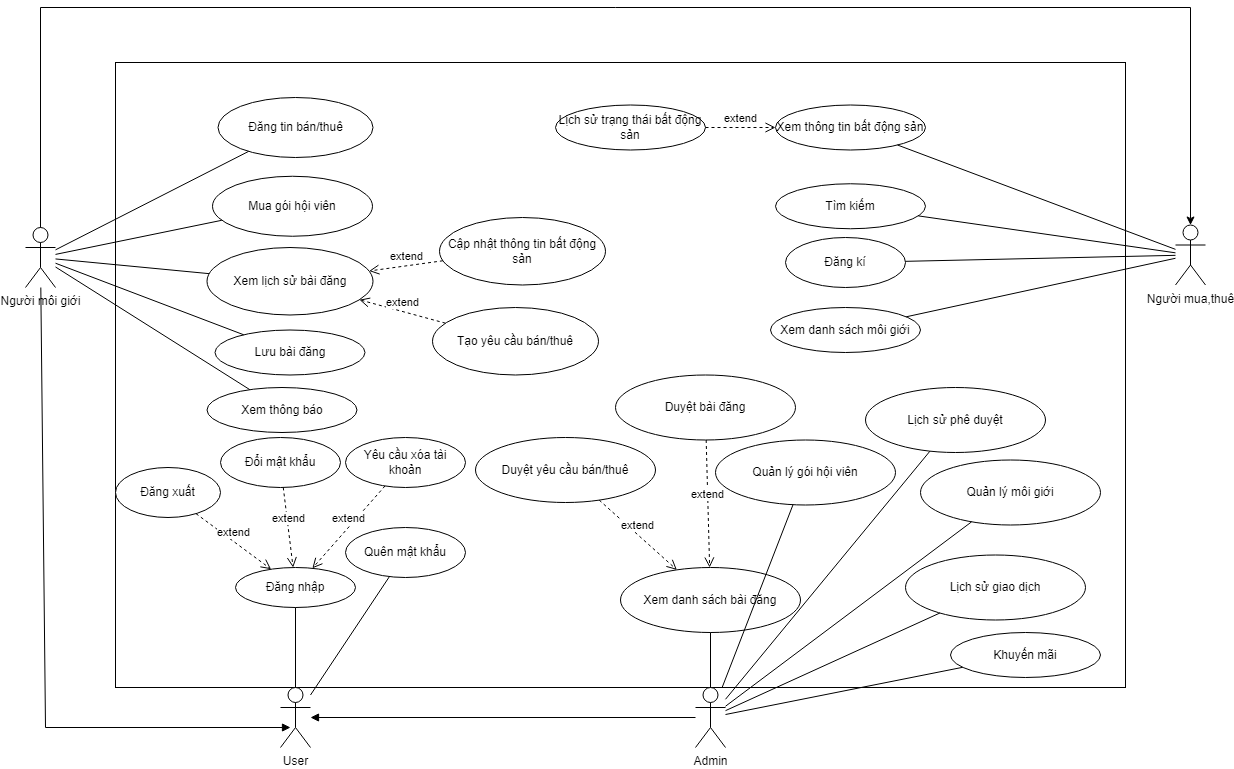

The diagram above was exported from draw.io. Its source (the exported page's mxGraphModel, read from the mxfile embedded in the PNG):
<mxGraphModel dx="2504" dy="885" grid="1" gridSize="10" guides="1" tooltips="1" connect="1" arrows="1" fold="1" page="1" pageScale="1" pageWidth="827" pageHeight="1169" math="0" shadow="0">
  <root>
    <mxCell id="0" />
    <mxCell id="1" parent="0" />
    <mxCell id="c4i69WQvhLZ-mKNHA5L--1" value="Người môi giới" style="shape=umlActor;verticalLabelPosition=bottom;verticalAlign=top;html=1;outlineConnect=0;" parent="1" vertex="1">
      <mxGeometry y="520" width="30" height="60" as="geometry" />
    </mxCell>
    <mxCell id="c4i69WQvhLZ-mKNHA5L--3" value="" style="rounded=0;whiteSpace=wrap;html=1;" parent="1" vertex="1">
      <mxGeometry x="90" y="355" width="1010" height="625" as="geometry" />
    </mxCell>
    <mxCell id="c4i69WQvhLZ-mKNHA5L--4" value="User" style="shape=umlActor;verticalLabelPosition=bottom;verticalAlign=top;html=1;outlineConnect=0;" parent="1" vertex="1">
      <mxGeometry x="255" y="980" width="30" height="60" as="geometry" />
    </mxCell>
    <mxCell id="c4i69WQvhLZ-mKNHA5L--6" value="Người mua,thuê" style="shape=umlActor;verticalLabelPosition=bottom;verticalAlign=top;html=1;outlineConnect=0;" parent="1" vertex="1">
      <mxGeometry x="1150" y="517.5" width="30" height="60" as="geometry" />
    </mxCell>
    <mxCell id="c4i69WQvhLZ-mKNHA5L--7" value="Đăng kí" style="ellipse;whiteSpace=wrap;html=1;" parent="1" vertex="1">
      <mxGeometry x="760" y="530" width="120" height="50" as="geometry" />
    </mxCell>
    <mxCell id="c4i69WQvhLZ-mKNHA5L--8" value="Đăng nhập" style="ellipse;whiteSpace=wrap;html=1;" parent="1" vertex="1">
      <mxGeometry x="210" y="860" width="120" height="40" as="geometry" />
    </mxCell>
    <mxCell id="c4i69WQvhLZ-mKNHA5L--10" value="Đăng xuất" style="ellipse;whiteSpace=wrap;html=1;" parent="1" vertex="1">
      <mxGeometry x="90" y="760" width="105" height="50" as="geometry" />
    </mxCell>
    <mxCell id="c4i69WQvhLZ-mKNHA5L--11" value="Đổi mật khẩu" style="ellipse;whiteSpace=wrap;html=1;" parent="1" vertex="1">
      <mxGeometry x="195" y="730" width="120" height="50" as="geometry" />
    </mxCell>
    <mxCell id="c4i69WQvhLZ-mKNHA5L--13" value="" style="endArrow=none;html=1;rounded=0;" parent="1" source="c4i69WQvhLZ-mKNHA5L--4" target="c4i69WQvhLZ-mKNHA5L--8" edge="1">
      <mxGeometry width="50" height="50" relative="1" as="geometry">
        <mxPoint x="560" y="940" as="sourcePoint" />
        <mxPoint x="610" y="890" as="targetPoint" />
      </mxGeometry>
    </mxCell>
    <mxCell id="c4i69WQvhLZ-mKNHA5L--14" value="extend" style="html=1;verticalAlign=bottom;endArrow=open;dashed=1;endSize=8;curved=0;rounded=0;" parent="1" source="c4i69WQvhLZ-mKNHA5L--10" target="c4i69WQvhLZ-mKNHA5L--8" edge="1">
      <mxGeometry relative="1" as="geometry">
        <mxPoint x="250" y="840" as="sourcePoint" />
        <mxPoint x="170" y="840" as="targetPoint" />
      </mxGeometry>
    </mxCell>
    <mxCell id="c4i69WQvhLZ-mKNHA5L--17" value="extend" style="html=1;verticalAlign=bottom;endArrow=open;dashed=1;endSize=8;curved=0;rounded=0;" parent="1" source="c4i69WQvhLZ-mKNHA5L--11" target="c4i69WQvhLZ-mKNHA5L--8" edge="1">
      <mxGeometry relative="1" as="geometry">
        <mxPoint x="340" y="830" as="sourcePoint" />
        <mxPoint x="280" y="870" as="targetPoint" />
      </mxGeometry>
    </mxCell>
    <mxCell id="c4i69WQvhLZ-mKNHA5L--21" value="" style="html=1;verticalAlign=bottom;endArrow=block;curved=0;rounded=0;" parent="1" source="c4i69WQvhLZ-mKNHA5L--1" edge="1">
      <mxGeometry width="80" relative="1" as="geometry">
        <mxPoint x="65" y="590" as="sourcePoint" />
        <mxPoint x="265" y="1020" as="targetPoint" />
        <Array as="points">
          <mxPoint x="20" y="1020" />
        </Array>
      </mxGeometry>
    </mxCell>
    <mxCell id="c4i69WQvhLZ-mKNHA5L--25" value="Admin" style="shape=umlActor;verticalLabelPosition=bottom;verticalAlign=top;html=1;outlineConnect=0;" parent="1" vertex="1">
      <mxGeometry x="670" y="980" width="30" height="60" as="geometry" />
    </mxCell>
    <mxCell id="c4i69WQvhLZ-mKNHA5L--27" value="Duyệt bài đăng" style="ellipse;whiteSpace=wrap;html=1;" parent="1" vertex="1">
      <mxGeometry x="590" y="667.5" width="180" height="65" as="geometry" />
    </mxCell>
    <mxCell id="c4i69WQvhLZ-mKNHA5L--28" value="Đăng tin bán/thuê" style="ellipse;whiteSpace=wrap;html=1;" parent="1" vertex="1">
      <mxGeometry x="192.5" y="390" width="155" height="60" as="geometry" />
    </mxCell>
    <mxCell id="c4i69WQvhLZ-mKNHA5L--29" value="Cập nhật thông tin bất động sản" style="ellipse;whiteSpace=wrap;html=1;" parent="1" vertex="1">
      <mxGeometry x="414" y="510" width="166" height="67.5" as="geometry" />
    </mxCell>
    <mxCell id="c4i69WQvhLZ-mKNHA5L--31" value="Xem thông tin bất động sản" style="ellipse;whiteSpace=wrap;html=1;" parent="1" vertex="1">
      <mxGeometry x="750" y="397.5" width="150" height="45" as="geometry" />
    </mxCell>
    <mxCell id="c4i69WQvhLZ-mKNHA5L--51" style="edgeStyle=orthogonalEdgeStyle;rounded=0;orthogonalLoop=1;jettySize=auto;html=1;exitX=0.5;exitY=1;exitDx=0;exitDy=0;" parent="1" source="c4i69WQvhLZ-mKNHA5L--29" target="c4i69WQvhLZ-mKNHA5L--29" edge="1">
      <mxGeometry relative="1" as="geometry" />
    </mxCell>
    <mxCell id="c4i69WQvhLZ-mKNHA5L--58" value="" style="endArrow=none;html=1;rounded=0;" parent="1" source="c4i69WQvhLZ-mKNHA5L--6" target="c4i69WQvhLZ-mKNHA5L--31" edge="1">
      <mxGeometry width="50" height="50" relative="1" as="geometry">
        <mxPoint x="615" y="642.5" as="sourcePoint" />
        <mxPoint x="890" y="478.5" as="targetPoint" />
      </mxGeometry>
    </mxCell>
    <mxCell id="c4i69WQvhLZ-mKNHA5L--59" style="edgeStyle=orthogonalEdgeStyle;rounded=0;orthogonalLoop=1;jettySize=auto;html=1;exitX=0.5;exitY=1;exitDx=0;exitDy=0;" parent="1" edge="1">
      <mxGeometry relative="1" as="geometry">
        <mxPoint x="635" y="607.5" as="sourcePoint" />
        <mxPoint x="635" y="607.5" as="targetPoint" />
      </mxGeometry>
    </mxCell>
    <mxCell id="tS0gob0ndaM3J-_v52E2-4" value="" style="endArrow=none;html=1;rounded=0;" parent="1" source="c4i69WQvhLZ-mKNHA5L--1" target="c4i69WQvhLZ-mKNHA5L--28" edge="1">
      <mxGeometry width="50" height="50" relative="1" as="geometry">
        <mxPoint x="40" y="590" as="sourcePoint" />
        <mxPoint x="356" y="555" as="targetPoint" />
      </mxGeometry>
    </mxCell>
    <mxCell id="tS0gob0ndaM3J-_v52E2-6" value="Xem danh sách bài đăng" style="ellipse;whiteSpace=wrap;html=1;rotation=0;" parent="1" vertex="1">
      <mxGeometry x="595" y="860" width="180" height="65" as="geometry" />
    </mxCell>
    <mxCell id="tS0gob0ndaM3J-_v52E2-7" value="" style="endArrow=none;html=1;rounded=0;" parent="1" source="c4i69WQvhLZ-mKNHA5L--25" target="tS0gob0ndaM3J-_v52E2-6" edge="1">
      <mxGeometry width="50" height="50" relative="1" as="geometry">
        <mxPoint x="1180" y="468" as="sourcePoint" />
        <mxPoint x="932" y="278" as="targetPoint" />
      </mxGeometry>
    </mxCell>
    <mxCell id="tS0gob0ndaM3J-_v52E2-10" value="Mua gói hội viên" style="ellipse;whiteSpace=wrap;html=1;" parent="1" vertex="1">
      <mxGeometry x="187" y="468.75" width="160" height="60" as="geometry" />
    </mxCell>
    <mxCell id="tS0gob0ndaM3J-_v52E2-11" value="" style="endArrow=none;html=1;rounded=0;" parent="1" source="c4i69WQvhLZ-mKNHA5L--1" target="tS0gob0ndaM3J-_v52E2-10" edge="1">
      <mxGeometry width="50" height="50" relative="1" as="geometry">
        <mxPoint x="40" y="560" as="sourcePoint" />
        <mxPoint x="204" y="565" as="targetPoint" />
      </mxGeometry>
    </mxCell>
    <mxCell id="tS0gob0ndaM3J-_v52E2-13" value="" style="html=1;verticalAlign=bottom;endArrow=block;curved=0;rounded=0;" parent="1" source="c4i69WQvhLZ-mKNHA5L--25" target="c4i69WQvhLZ-mKNHA5L--4" edge="1">
      <mxGeometry width="80" relative="1" as="geometry">
        <mxPoint x="26" y="590" as="sourcePoint" />
        <mxPoint x="275" y="1030" as="targetPoint" />
        <Array as="points" />
      </mxGeometry>
    </mxCell>
    <mxCell id="yN2Cevx9FcK47TUXefm0-1" value="Tìm kiếm" style="ellipse;whiteSpace=wrap;html=1;" parent="1" vertex="1">
      <mxGeometry x="750" y="476.25" width="150" height="45" as="geometry" />
    </mxCell>
    <mxCell id="yN2Cevx9FcK47TUXefm0-2" value="" style="endArrow=none;html=1;rounded=0;" parent="1" source="c4i69WQvhLZ-mKNHA5L--6" target="yN2Cevx9FcK47TUXefm0-1" edge="1">
      <mxGeometry width="50" height="50" relative="1" as="geometry">
        <mxPoint x="1160" y="557" as="sourcePoint" />
        <mxPoint x="930" y="554" as="targetPoint" />
      </mxGeometry>
    </mxCell>
    <mxCell id="yN2Cevx9FcK47TUXefm0-4" value="" style="endArrow=none;html=1;rounded=0;" parent="1" source="c4i69WQvhLZ-mKNHA5L--6" target="c4i69WQvhLZ-mKNHA5L--7" edge="1">
      <mxGeometry width="50" height="50" relative="1" as="geometry">
        <mxPoint x="290" y="1000" as="sourcePoint" />
        <mxPoint x="290" y="920" as="targetPoint" />
      </mxGeometry>
    </mxCell>
    <mxCell id="Ccp2FITqLAPcJYa5cveT-4" value="" style="endArrow=classic;html=1;rounded=0;" parent="1" source="c4i69WQvhLZ-mKNHA5L--1" target="c4i69WQvhLZ-mKNHA5L--6" edge="1">
      <mxGeometry width="50" height="50" relative="1" as="geometry">
        <mxPoint x="460" y="740" as="sourcePoint" />
        <mxPoint x="510" y="690" as="targetPoint" />
        <Array as="points">
          <mxPoint x="15" y="300" />
          <mxPoint x="1165" y="300" />
        </Array>
      </mxGeometry>
    </mxCell>
    <mxCell id="Ccp2FITqLAPcJYa5cveT-5" value="extend" style="html=1;verticalAlign=bottom;endArrow=open;dashed=1;endSize=8;curved=0;rounded=0;" parent="1" source="c4i69WQvhLZ-mKNHA5L--27" target="tS0gob0ndaM3J-_v52E2-6" edge="1">
      <mxGeometry relative="1" as="geometry">
        <mxPoint x="214" y="818" as="sourcePoint" />
        <mxPoint x="262" y="871" as="targetPoint" />
      </mxGeometry>
    </mxCell>
    <mxCell id="Ccp2FITqLAPcJYa5cveT-6" value="Xem lịch sử bài đăng" style="ellipse;whiteSpace=wrap;html=1;" parent="1" vertex="1">
      <mxGeometry x="181.5" y="540" width="166" height="67.5" as="geometry" />
    </mxCell>
    <mxCell id="Ccp2FITqLAPcJYa5cveT-7" value="" style="endArrow=none;html=1;rounded=0;" parent="1" source="c4i69WQvhLZ-mKNHA5L--1" target="Ccp2FITqLAPcJYa5cveT-6" edge="1">
      <mxGeometry width="50" height="50" relative="1" as="geometry">
        <mxPoint x="40" y="562" as="sourcePoint" />
        <mxPoint x="200" y="582" as="targetPoint" />
      </mxGeometry>
    </mxCell>
    <mxCell id="aKxHW_ghV4PInxZhm39_-1" value="Tạo yêu cầu bán/thuê" style="ellipse;whiteSpace=wrap;html=1;" parent="1" vertex="1">
      <mxGeometry x="407" y="600" width="166" height="67.5" as="geometry" />
    </mxCell>
    <mxCell id="aKxHW_ghV4PInxZhm39_-2" value="extend" style="html=1;verticalAlign=bottom;endArrow=open;dashed=1;endSize=8;curved=0;rounded=0;" parent="1" source="aKxHW_ghV4PInxZhm39_-1" target="Ccp2FITqLAPcJYa5cveT-6" edge="1">
      <mxGeometry relative="1" as="geometry">
        <mxPoint x="325" y="819" as="sourcePoint" />
        <mxPoint x="292" y="870" as="targetPoint" />
      </mxGeometry>
    </mxCell>
    <mxCell id="aKxHW_ghV4PInxZhm39_-3" value="extend" style="html=1;verticalAlign=bottom;endArrow=open;dashed=1;endSize=8;curved=0;rounded=0;" parent="1" source="c4i69WQvhLZ-mKNHA5L--29" target="Ccp2FITqLAPcJYa5cveT-6" edge="1">
      <mxGeometry relative="1" as="geometry">
        <mxPoint x="415" y="633" as="sourcePoint" />
        <mxPoint x="356" y="625" as="targetPoint" />
      </mxGeometry>
    </mxCell>
    <mxCell id="aKxHW_ghV4PInxZhm39_-4" value="Duyệt yêu cầu bán/thuê" style="ellipse;whiteSpace=wrap;html=1;" parent="1" vertex="1">
      <mxGeometry x="450" y="730" width="180" height="65" as="geometry" />
    </mxCell>
    <mxCell id="aKxHW_ghV4PInxZhm39_-5" value="extend" style="html=1;verticalAlign=bottom;endArrow=open;dashed=1;endSize=8;curved=0;rounded=0;" parent="1" source="aKxHW_ghV4PInxZhm39_-4" target="tS0gob0ndaM3J-_v52E2-6" edge="1">
      <mxGeometry relative="1" as="geometry">
        <mxPoint x="850" y="902" as="sourcePoint" />
        <mxPoint x="785" y="902" as="targetPoint" />
      </mxGeometry>
    </mxCell>
    <mxCell id="xqXGvCiBJRVue20ecXL4-1" value="Xem danh sách môi giới" style="ellipse;whiteSpace=wrap;html=1;" parent="1" vertex="1">
      <mxGeometry x="745" y="600" width="150" height="45" as="geometry" />
    </mxCell>
    <mxCell id="xqXGvCiBJRVue20ecXL4-2" value="Lưu bài đăng" style="ellipse;whiteSpace=wrap;html=1;" parent="1" vertex="1">
      <mxGeometry x="189.5" y="622.5" width="150" height="45" as="geometry" />
    </mxCell>
    <mxCell id="xqXGvCiBJRVue20ecXL4-3" value="Khuyến mãi" style="ellipse;whiteSpace=wrap;html=1;" parent="1" vertex="1">
      <mxGeometry x="925" y="925" width="150" height="45" as="geometry" />
    </mxCell>
    <mxCell id="xqXGvCiBJRVue20ecXL4-4" value="Quên mật khẩu" style="ellipse;whiteSpace=wrap;html=1;" parent="1" vertex="1">
      <mxGeometry x="320" y="820" width="120" height="50" as="geometry" />
    </mxCell>
    <mxCell id="xqXGvCiBJRVue20ecXL4-5" value="" style="endArrow=none;html=1;rounded=0;" parent="1" source="c4i69WQvhLZ-mKNHA5L--4" target="xqXGvCiBJRVue20ecXL4-4" edge="1">
      <mxGeometry width="50" height="50" relative="1" as="geometry">
        <mxPoint x="280" y="990" as="sourcePoint" />
        <mxPoint x="280" y="910" as="targetPoint" />
      </mxGeometry>
    </mxCell>
    <mxCell id="xqXGvCiBJRVue20ecXL4-6" value="Yêu cầu xóa tài khoản" style="ellipse;whiteSpace=wrap;html=1;" parent="1" vertex="1">
      <mxGeometry x="320" y="730" width="120" height="50" as="geometry" />
    </mxCell>
    <mxCell id="xqXGvCiBJRVue20ecXL4-7" value="extend" style="html=1;verticalAlign=bottom;endArrow=open;dashed=1;endSize=8;curved=0;rounded=0;" parent="1" source="xqXGvCiBJRVue20ecXL4-6" target="c4i69WQvhLZ-mKNHA5L--8" edge="1">
      <mxGeometry relative="1" as="geometry">
        <mxPoint x="293" y="810" as="sourcePoint" />
        <mxPoint x="283" y="870" as="targetPoint" />
      </mxGeometry>
    </mxCell>
    <mxCell id="xqXGvCiBJRVue20ecXL4-8" value="Lịch sử phê duyệt" style="ellipse;whiteSpace=wrap;html=1;" parent="1" vertex="1">
      <mxGeometry x="840" y="680" width="180" height="65" as="geometry" />
    </mxCell>
    <mxCell id="xqXGvCiBJRVue20ecXL4-9" value="Quản lý gói hội viên" style="ellipse;whiteSpace=wrap;html=1;" parent="1" vertex="1">
      <mxGeometry x="690" y="732.5" width="180" height="65" as="geometry" />
    </mxCell>
    <mxCell id="xqXGvCiBJRVue20ecXL4-10" value="Quản lý môi giới" style="ellipse;whiteSpace=wrap;html=1;" parent="1" vertex="1">
      <mxGeometry x="895" y="752.5" width="180" height="65" as="geometry" />
    </mxCell>
    <mxCell id="xqXGvCiBJRVue20ecXL4-11" value="Lịch sử giao dịch" style="ellipse;whiteSpace=wrap;html=1;" parent="1" vertex="1">
      <mxGeometry x="880" y="847.5" width="180" height="65" as="geometry" />
    </mxCell>
    <mxCell id="xqXGvCiBJRVue20ecXL4-12" value="" style="endArrow=none;html=1;rounded=0;" parent="1" source="c4i69WQvhLZ-mKNHA5L--1" target="xqXGvCiBJRVue20ecXL4-2" edge="1">
      <mxGeometry width="50" height="50" relative="1" as="geometry">
        <mxPoint x="40" y="561" as="sourcePoint" />
        <mxPoint x="194" y="576" as="targetPoint" />
      </mxGeometry>
    </mxCell>
    <mxCell id="xqXGvCiBJRVue20ecXL4-13" value="" style="endArrow=none;html=1;rounded=0;" parent="1" source="c4i69WQvhLZ-mKNHA5L--6" target="xqXGvCiBJRVue20ecXL4-1" edge="1">
      <mxGeometry width="50" height="50" relative="1" as="geometry">
        <mxPoint x="1160" y="558" as="sourcePoint" />
        <mxPoint x="890" y="564" as="targetPoint" />
      </mxGeometry>
    </mxCell>
    <mxCell id="xqXGvCiBJRVue20ecXL4-14" value="" style="endArrow=none;html=1;rounded=0;" parent="1" source="c4i69WQvhLZ-mKNHA5L--25" target="xqXGvCiBJRVue20ecXL4-8" edge="1">
      <mxGeometry width="50" height="50" relative="1" as="geometry">
        <mxPoint x="695" y="990" as="sourcePoint" />
        <mxPoint x="695" y="935" as="targetPoint" />
      </mxGeometry>
    </mxCell>
    <mxCell id="xqXGvCiBJRVue20ecXL4-15" value="" style="endArrow=none;html=1;rounded=0;" parent="1" source="c4i69WQvhLZ-mKNHA5L--25" target="xqXGvCiBJRVue20ecXL4-9" edge="1">
      <mxGeometry width="50" height="50" relative="1" as="geometry">
        <mxPoint x="705" y="1000" as="sourcePoint" />
        <mxPoint x="879" y="739" as="targetPoint" />
      </mxGeometry>
    </mxCell>
    <mxCell id="xqXGvCiBJRVue20ecXL4-16" value="" style="endArrow=none;html=1;rounded=0;" parent="1" source="c4i69WQvhLZ-mKNHA5L--25" target="xqXGvCiBJRVue20ecXL4-10" edge="1">
      <mxGeometry width="50" height="50" relative="1" as="geometry">
        <mxPoint x="715" y="1010" as="sourcePoint" />
        <mxPoint x="826" y="819" as="targetPoint" />
      </mxGeometry>
    </mxCell>
    <mxCell id="xqXGvCiBJRVue20ecXL4-17" value="" style="endArrow=none;html=1;rounded=0;" parent="1" source="c4i69WQvhLZ-mKNHA5L--25" target="xqXGvCiBJRVue20ecXL4-11" edge="1">
      <mxGeometry width="50" height="50" relative="1" as="geometry">
        <mxPoint x="725" y="1020" as="sourcePoint" />
        <mxPoint x="968" y="851" as="targetPoint" />
      </mxGeometry>
    </mxCell>
    <mxCell id="xqXGvCiBJRVue20ecXL4-18" value="" style="endArrow=none;html=1;rounded=0;" parent="1" source="c4i69WQvhLZ-mKNHA5L--25" target="xqXGvCiBJRVue20ecXL4-3" edge="1">
      <mxGeometry width="50" height="50" relative="1" as="geometry">
        <mxPoint x="735" y="1030" as="sourcePoint" />
        <mxPoint x="885" y="926" as="targetPoint" />
      </mxGeometry>
    </mxCell>
    <mxCell id="xqXGvCiBJRVue20ecXL4-19" value="Lịch sử trạng thái bất động sản" style="ellipse;whiteSpace=wrap;html=1;" parent="1" vertex="1">
      <mxGeometry x="530" y="397.5" width="150" height="45" as="geometry" />
    </mxCell>
    <mxCell id="xqXGvCiBJRVue20ecXL4-20" value="extend" style="html=1;verticalAlign=bottom;endArrow=open;dashed=1;endSize=8;curved=0;rounded=0;" parent="1" source="xqXGvCiBJRVue20ecXL4-19" target="c4i69WQvhLZ-mKNHA5L--31" edge="1">
      <mxGeometry relative="1" as="geometry">
        <mxPoint x="428" y="564" as="sourcePoint" />
        <mxPoint x="354" y="574" as="targetPoint" />
      </mxGeometry>
    </mxCell>
    <mxCell id="xqXGvCiBJRVue20ecXL4-21" value="Xem thông báo" style="ellipse;whiteSpace=wrap;html=1;" parent="1" vertex="1">
      <mxGeometry x="181.5" y="680" width="150" height="45" as="geometry" />
    </mxCell>
    <mxCell id="xqXGvCiBJRVue20ecXL4-22" value="" style="endArrow=none;html=1;rounded=0;" parent="1" source="c4i69WQvhLZ-mKNHA5L--1" target="xqXGvCiBJRVue20ecXL4-21" edge="1">
      <mxGeometry width="50" height="50" relative="1" as="geometry">
        <mxPoint x="40" y="566" as="sourcePoint" />
        <mxPoint x="228" y="637" as="targetPoint" />
      </mxGeometry>
    </mxCell>
  </root>
</mxGraphModel>